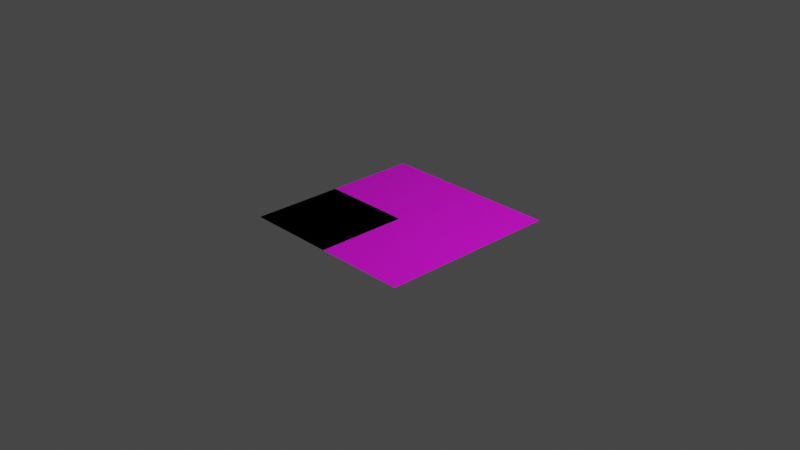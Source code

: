 # Source: MultiSquareFoldNewGroups.blend  (saved by Blender 3.3.6; exported with 4.5.12 LTS)
import bpy
from mathutils import Matrix  # noqa: F401  (used for matrix-valued properties, if any)

bpy.ops.wm.read_factory_settings(use_empty=True)
scene = bpy.context.scene
scene.name = 'Scene'

# ---- collections
col_collection = bpy.data.collections.new('Collection'); scene.collection.children.link(col_collection)

# ---- images (referenced by path relative to the original .blend; pixels are not part of the script)
import os
ASSET_DIR = os.environ.get("B2B_ASSET_DIR", "")  # directory of the original .blend (textures are referenced by path, not embedded)
HERE = os.path.dirname(os.path.abspath(__file__))  # packed textures are extracted next to this script under _unpacked/

def load_image(name, relpath, width, height, colorspace="sRGB"):
    """Load a texture the original file referenced (path relative to the .blend, or extracted next to this script)."""
    p = next((c for c in (os.path.join(HERE, relpath), os.path.join(ASSET_DIR, relpath)) if relpath and os.path.exists(c)), "")
    if p:
        img = bpy.data.images.load(p, check_existing=True)
        img.name = name
    else:  # same state as the original file: an image datablock whose file is absent (Cycles renders it pink)
        img = bpy.data.images.new(name, width, height)
        img.source = "FILE"
        img.filepath = "//" + (relpath or name)
    img.colorspace_settings.name = colorspace
    return img
img_flapping_crane_crease_pattern_jpeg = load_image('flapping-crane-crease-pattern.jpeg', 'flapping-crane-crease-pattern.jpeg', 1024, 1024, 'sRGB')

# ---- materials (node trees are filled in below, after node groups)
mat_material_001 = bpy.data.materials.new('Material.001')
mat_material_001.use_transparent_shadow = False

# ---- material node trees
mat_material_001.use_nodes = True; mat_material_001.node_tree.nodes.clear()
_N = mat_material_001.node_tree.nodes; _L = mat_material_001.node_tree.links
n0 = _N.new('ShaderNodeBsdfPrincipled'); n0.name = 'Principled BSDF'; n0.location = (10, 300)
n0.distribution = 'GGX'
n0.subsurface_method = 'RANDOM_WALK_SKIN'
n0.inputs[3].default_value = 1.45
n0.inputs[27].default_value = (0.0, 0.0, 0.0, 1.0)
n0.inputs[28].default_value = 1.0
n1 = _N.new('ShaderNodeOutputMaterial'); n1.name = 'Material Output'; n1.location = (300, 300)
n2 = _N.new('ShaderNodeTexImage'); n2.name = 'Image Texture'; n2.location = (-280, 260)
n2.image = img_flapping_crane_crease_pattern_jpeg
_L.new(n0.outputs[0], n1.inputs[0])
_L.new(n2.outputs[0], n0.inputs[0])
n1.is_active_output = True

# ---- world
world_world = bpy.data.worlds.new('World'); scene.world = world_world
world_world.use_nodes = True; world_world.node_tree.nodes.clear()
_N = world_world.node_tree.nodes; _L = world_world.node_tree.links
n0 = _N.new('ShaderNodeOutputWorld'); n0.name = 'World Output'; n0.location = (300, 300)
n1 = _N.new('ShaderNodeBackground'); n1.name = 'Background'; n1.location = (10, 300)
n1.inputs[0].default_value = (0.05088, 0.05088, 0.05088, 1.0)
_L.new(n1.outputs[0], n0.inputs[0])
n0.is_active_output = True
world_world.color = (0.05088, 0.05088, 0.05088)
world_world.use_sun_shadow = False
world_world.sun_shadow_jitter_overblur = 0.0

# ---- cameras
cam_camera = bpy.data.cameras.new('Camera')
cam_camera.clip_end = 100.0
cam_camera.ortho_scale = 7.314

# ---- lights
light_light = bpy.data.lights.new('Light', 'POINT')
light_light.transmission_factor = 0.0
light_light.energy = 1000.0
light_light.shadow_soft_size = 0.1
light_light.shadow_maximum_resolution = 0.006
light_light.use_absolute_resolution = True

# ---- meshes
me_plane_002 = bpy.data.meshes.new('Plane.002')
me_plane_002.from_pydata([(-1.0, -1.0, 0.0), (-1.0, -1.0, -8.742e-08), (-1.0, -1.0, -8.742e-08), (-1.0, -1.0, -8.941e-08), (-1.0, 0.0, 0.0), (0.0, -1.0, 0.0), (0.0, -1.0, 0.0), (-1.0, 0.0, 0.0), (0.0, 0.0, 0.0), (-0.5, 0.0, 0.0), (0.0, -0.5, 0.0), (-0.25, -0.25, -2.235e-08), (0.0, -0.5, 0.0), (-0.5, 0.0, 0.0), (-0.25, -0.25, 0.0)], [], [(10, 5, 3), (1, 5, 10, 8), (0, 6, 12), (8, 9, 7, 2), (9, 8, 11), (14, 8, 13), (4, 13, 8, 2), (6, 1, 8, 12), (7, 9, 3), (10, 3, 11), (8, 10, 11), (3, 9, 11), (14, 0, 12), (4, 0, 13), (0, 14, 13), (8, 14, 12)])
_uv = me_plane_002.uv_layers.new(name='UVMap')
_uv.uv.foreach_set('vector', [0.75, 0.5, 1.0, 0.5, 1.0, 1.0, 1.0, 0.0, 1.0, 0.5, 0.75, 0.5, 0.5, 0.5, 0.0, 0.0, 0.5, 0.0, 0.5, 0.25, 0.5, 0.5, 0.5, 0.75, 0.5, 1.0, 0.0, 1.0, 0.5, 0.75, 0.5, 0.5, 0.625, 0.625, 0.375, 0.375, 0.5, 0.5, 0.25, 0.5, 0.0, 0.5, 0.25, 0.5, 0.5, 0.5, 0.0, 1.0, 0.5, 0.0, 1.0, 0.0, 0.5, 0.5, 0.5, 0.25, 0.5, 1.0, 0.5, 0.75, 1.0, 1.0, 0.75, 0.5, 1.0, 1.0, 0.625, 0.625, 0.5, 0.5, 0.75, 0.5, 0.625, 0.625, 1.0, 1.0, 0.5, 0.75, 0.625, 0.625, 0.375, 0.375, 0.0, 0.0, 0.5, 0.25, 0.0, 0.5, 0.0, 0.0, 0.25, 0.5, 0.0, 0.0, 0.375, 0.375, 0.25, 0.5, 0.5, 0.5, 0.375, 0.375, 0.5, 0.25])
me_plane_002.update()
me_plane_003 = bpy.data.meshes.new('Plane.003')
me_plane_003.from_pydata([(-1.0, -1.0, 0.0), (1.0, -1.0, 0.0), (-1.0, 1.0, 0.0), (1.0, 1.0, 0.0)], [], [(0, 1, 3, 2)])
_uv = me_plane_003.uv_layers.new(name='UVMap')
_uv.uv.foreach_set('vector', [0.0, 0.0, 1.0, 0.0, 1.0, 1.0, 0.0, 1.0])
me_plane_003.materials.append(mat_material_001)
me_plane_003.update()

# ---- objects
ob_light = bpy.data.objects.new('Light', light_light)
ob_camera = bpy.data.objects.new('Camera', cam_camera)
ob_plane = bpy.data.objects.new('Plane', me_plane_002)
ob_template = bpy.data.objects.new('Template', me_plane_003)

# ---- transforms, parenting, visibility, modifiers, constraints
ob_light.location = (4.076, 1.005, 5.904)
ob_light.rotation_euler = (0.6503, 0.05522, 1.866)
ob_light.lock_rotations_4d = False
ob_light.empty_display_type = 'ARROWS'
ob_light.color = (0.0, 0.0, 0.0, 0.0)
ob_light.lineart.crease_threshold = 0.0
ob_camera.location = (7.359, -6.926, 4.958)
ob_camera.rotation_euler = (1.109, 0.0, 0.8149)
ob_camera.lock_rotations_4d = False
ob_camera.empty_display_type = 'ARROWS'
ob_camera.color = (0.0, 0.0, 0.0, 0.0)
ob_camera.display_type = 'WIRE'
ob_camera.lineart.crease_threshold = 0.0
ob_plane.location = (0.0, 0.0, 0.0)
_vg = ob_plane.vertex_groups.new(name='Top')
_vg = ob_plane.vertex_groups.new(name='Middle')
_vg = ob_plane.vertex_groups.new(name='Bottom')
ob_template.location = (0.0, 0.0, 0.0)

# ---- collection membership
col_collection.objects.link(ob_light)
col_collection.objects.link(ob_camera)
col_collection.objects.link(ob_plane)
col_collection.objects.link(ob_template)

# ---- scene / render settings (as saved in the file)
scene.camera = ob_camera
scene.frame_start = 1; scene.frame_end = 250; scene.frame_set(1)
scene.render.engine = 'BLENDER_EEVEE_NEXT'
scene.cycles.sampling_pattern = 'TABULATED_SOBOL'
scene.cycles.use_light_tree = False
scene.view_settings.view_transform = 'Filmic'
bpy.context.view_layer.update()
